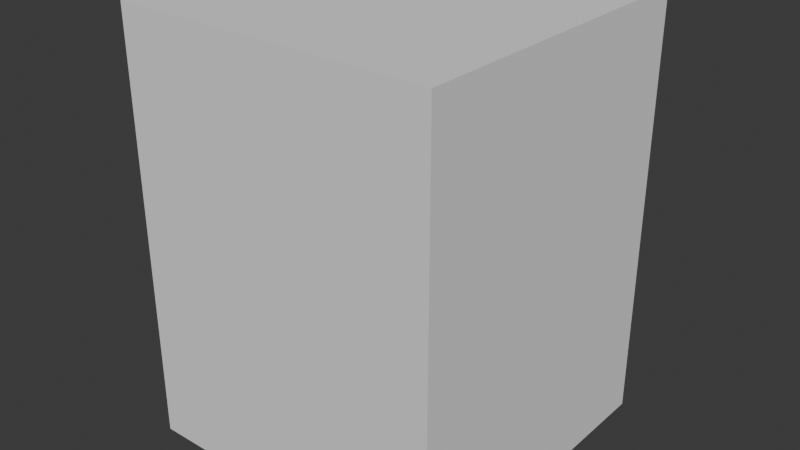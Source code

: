 # Source: trex_02.blend  (saved by Blender 4.4.32; exported with 4.5.12 LTS)
import bpy
from mathutils import Matrix  # noqa: F401  (used for matrix-valued properties, if any)

bpy.ops.wm.read_factory_settings(use_empty=True)
scene = bpy.context.scene
scene.name = 'Scene'

# ---- collections
col_trex_02 = bpy.data.collections.new('trex_02'); scene.collection.children.link(col_trex_02)
col_base = bpy.data.collections.new('base'); col_trex_02.children.link(col_base)

# ---- materials (node trees are filled in below, after node groups)
mat_trex_02 = bpy.data.materials.new('trex_02')

# ---- material node trees

# ---- world
world_world = bpy.data.worlds.new('World'); scene.world = world_world
world_world.use_nodes = True; world_world.node_tree.nodes.clear()
_N = world_world.node_tree.nodes; _L = world_world.node_tree.links
n0 = _N.new('ShaderNodeOutputWorld'); n0.name = 'World Output'; n0.location = (300, 300)
n1 = _N.new('ShaderNodeBackground'); n1.name = 'Background'; n1.location = (10, 300)
n1.inputs[0].default_value = (0.05088, 0.05088, 0.05088, 1.0)
_L.new(n1.outputs[0], n0.inputs[0])
n0.is_active_output = True
world_world.color = (0.05088, 0.05088, 0.05088)
world_world.sun_shadow_jitter_overblur = 0.0

# ---- meshes
me_cube_001 = bpy.data.meshes.new('Cube.001')
me_cube_001.from_pydata([(-1.0, -1.0, -1.0), (-1.0, -1.0, 1.0), (-1.0, 1.0, -1.0), (-1.0, 1.0, 1.0), (1.0, -1.0, -1.0), (1.0, -1.0, 1.0), (1.0, 1.0, -1.0), (1.0, 1.0, 1.0)], [], [(0, 1, 3, 2), (2, 3, 7, 6), (6, 7, 5, 4), (4, 5, 1, 0), (2, 6, 4, 0), (7, 3, 1, 5)])
_uv = me_cube_001.uv_layers.new(name='UVMap')
_uv.uv.foreach_set('vector', [0.375, 0.0, 0.625, 0.0, 0.625, 0.25, 0.375, 0.25, 0.375, 0.25, 0.625, 0.25, 0.625, 0.5, 0.375, 0.5, 0.375, 0.5, 0.625, 0.5, 0.625, 0.75, 0.375, 0.75, 0.375, 0.75, 0.625, 0.75, 0.625, 1.0, 0.375, 1.0, 0.125, 0.5, 0.375, 0.5, 0.375, 0.75, 0.125, 0.75, 0.625, 0.5, 0.875, 0.5, 0.875, 0.75, 0.625, 0.75])
me_cube_001.update()
me_scene = bpy.data.meshes.new('Scene')
me_scene.from_pydata([], [], [])
me_scene.materials.append(None)
me_scene.update()
arm_root_m = bpy.data.armatures.new('Root_M')  # bones are not reproduced

# ---- objects
ob_collision = bpy.data.objects.new('COLLISION', me_cube_001)
ob_armature = bpy.data.objects.new('Armature', arm_root_m)
ob_skm_trex = bpy.data.objects.new('SKM_Trex', me_scene)

# ---- transforms, parenting, visibility, modifiers, constraints
ob_collision.location = (5.863e-17, -0.1593, 1.352)
ob_collision.scale = (1.0, 1.0, 1.338)
ob_collision.display_type = 'BOUNDS'
ob_collision.display_bounds_type = 'CYLINDER'
ob_armature.location = (0.0, 0.0, 0.0)
ob_armature.rotation_euler = (1.571, -0.0, 0.0)
ob_armature.scale = (0.005, 0.005, 0.005)
ob_skm_trex.parent = ob_armature
ob_skm_trex.matrix_parent_inverse = Matrix(((1.0, 1.192e-07, -8.493e-08, 4.959e-05), (-1.192e-07, 1.0, -2.083e-09, -6.676e-05), (8.493e-08, 2.083e-09, 1.0, -8.447e-06), (0.0, 0.0, 0.0, 1.0)))
ob_skm_trex.location = (-36.32, 364.1, 1.119e-05)
ob_skm_trex.rotation_euler = (-2.924, -1.571, 0.0)
ob_skm_trex.scale = (100.0, 100.0, 100.0)
ob_skm_trex.color = (0.8, 0.8, 0.8, 1.0)
ob_skm_trex.material_slots[0].link = 'OBJECT'; ob_skm_trex.material_slots[0].material = mat_trex_02
_m = ob_skm_trex.modifiers.new('Root_M', 'ARMATURE')
_m.object = ob_armature

# ---- collection membership
col_trex_02.objects.link(ob_collision)
col_base.objects.link(ob_armature)
col_base.objects.link(ob_skm_trex)

# ---- scene / render settings (as saved in the file)
scene.frame_start = 1; scene.frame_end = 250; scene.frame_set(1)
scene.render.engine = 'BLENDER_EEVEE_NEXT'
bpy.context.view_layer.update()

# ---- added for rendering (the .blend has no active camera and no usable light): camera, sun
cam_auto = bpy.data.cameras.new('AutoCamera')
cam_auto.lens = 50.0
cam_auto.sensor_width = 36.0
cam_auto.clip_end = 1000.0
ob_auto_camera = bpy.data.objects.new('AutoCamera', cam_auto)
scene.collection.objects.link(ob_auto_camera)
ob_auto_camera.location = (3.60228, -4.48202, 4.23383)
ob_auto_camera.rotation_euler = (1.09748, -7.21219e-08, 0.694738)
scene.camera = ob_auto_camera
light_auto_sun = bpy.data.lights.new('AutoSun', 'SUN')
light_auto_sun.energy = 3.0
light_auto_sun.angle = 0.0523599
ob_auto_sun = bpy.data.objects.new('AutoSun', light_auto_sun)
scene.collection.objects.link(ob_auto_sun)
ob_auto_sun.rotation_euler = (0.872665, 0.174533, 0.523599)
bpy.context.view_layer.update()
